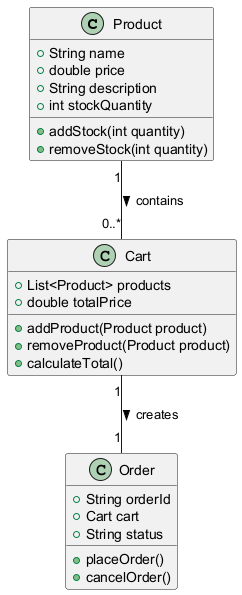

The diagram above was rendered by PlantUML. Its source (embedded in the PNG):
@startuml

class Product {
    +String name
    +double price
    +String description
    +int stockQuantity
    +addStock(int quantity)
    +removeStock(int quantity)
}

class Cart {
    +List<Product> products
    +double totalPrice
    +addProduct(Product product)
    +removeProduct(Product product)
    +calculateTotal()
}

class Order {
    +String orderId
    +Cart cart
    +String status
    +placeOrder()
    +cancelOrder()
}

Product "1" -- "0..*" Cart : contains >
Cart "1" -- "1" Order : creates >

@enduml